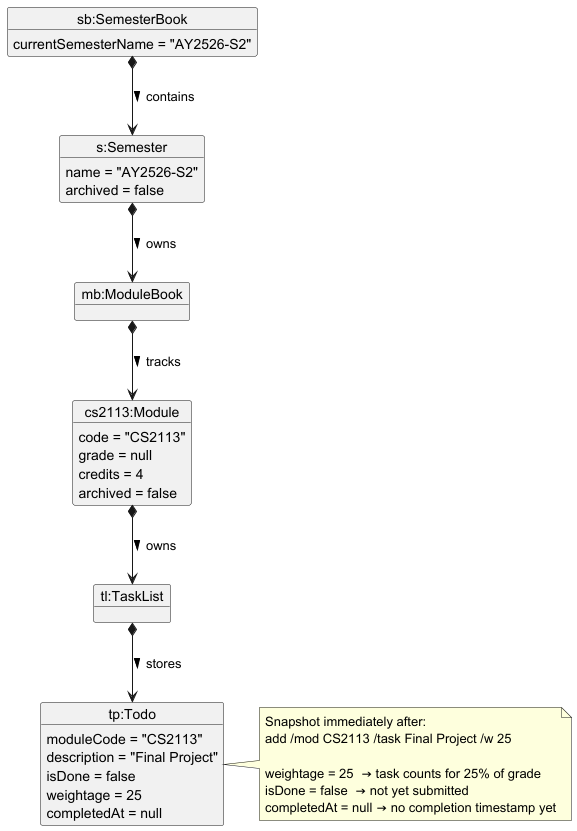

The diagram above was rendered by PlantUML. Its source (embedded in the PNG):
@startuml WeightedTaskObjectDiagram

skinparam objectAttributeIconSize 0

object "sb:SemesterBook" as sb {
    currentSemesterName = "AY2526-S2"
}

object "s:Semester" as sem {
    name = "AY2526-S2"
    archived = false
}

object "mb:ModuleBook" as mb {
}

object "cs2113:Module" as mod {
    code = "CS2113"
    grade = null
    credits = 4
    archived = false
}

object "tl:TaskList" as tl {
}

object "tp:Todo" as todo {
    moduleCode = "CS2113"
    description = "Final Project"
    isDone = false
    weightage = 25
    completedAt = null
}

sb *--> sem : contains >
sem *--> mb : owns >
mb *--> mod : tracks >
mod *--> tl : owns >
tl *--> todo : stores >

note right of todo
  Snapshot immediately after:
  add /mod CS2113 /task Final Project /w 25

  weightage = 25  → task counts for 25% of grade
  isDone = false  → not yet submitted
  completedAt = null → no completion timestamp yet
end note

@enduml